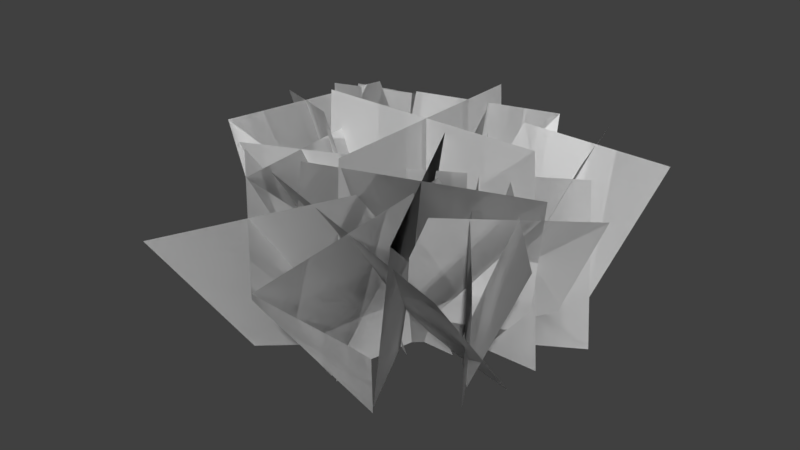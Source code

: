 # Source: GrassV4.blend  (saved by Blender 2.79.0; exported with 4.5.12 LTS)
import bpy
from mathutils import Matrix  # noqa: F401  (used for matrix-valued properties, if any)

bpy.ops.wm.read_factory_settings(use_empty=True)
scene = bpy.context.scene
scene.name = 'Scene'

# ---- collections
col_collection_1 = bpy.data.collections.new('Collection 1'); scene.collection.children.link(col_collection_1)

# ---- world
world_world = bpy.data.worlds.new('World'); scene.world = world_world
world_world.color = (0.05088, 0.05088, 0.05088)
world_world.use_sun_shadow = False
world_world.sun_shadow_jitter_overblur = 0.0
world_world.cycles.sampling_method = 'MANUAL'

# ---- meshes
me_plane_001 = bpy.data.meshes.new('Plane.001')
me_plane_001.from_pydata([(-0.006824, -0.0005644, -0.5122), (-0.01909, 0.872, -0.466), (-0.006824, -0.0005644, 0.5395), (-0.01909, 0.872, 0.4811), (-0.006824, -0.0005644, -0.5122), (-0.01909, 0.872, -0.466), (-0.006824, -0.0005644, 0.5395), (-0.01909, 0.872, 0.4811), (-0.5327, -0.0005644, 0.01365), (-0.4927, 0.872, 0.00756), (0.5191, -0.0005644, 0.01365), (0.4545, 0.872, 0.00756), (-0.5327, -0.0005644, 0.01365), (-0.4927, 0.872, 0.00756), (0.5191, -0.0005644, 0.01365), (0.4545, 0.872, 0.00756), (-0.1459, -0.0005644, -0.4459), (-0.1443, 0.7826, -0.6249), (0.1323, -0.0005644, 0.1278), (0.1062, 0.8077, -0.1237), (-0.1459, -0.0005644, -0.4459), (-0.1443, 0.7826, -0.6249), (0.1323, -0.0005644, 0.1278), (0.1062, 0.8077, -0.1237), (-0.2937, -0.0005644, -0.01999), (-0.2774, 0.8413, -0.2528), (0.28, -0.0005644, -0.2982), (0.2393, 0.803, -0.4958), (-0.2937, -0.0005644, -0.01999), (-0.2774, 0.8413, -0.2528), (0.28, -0.0005644, -0.2982), (0.2393, 0.803, -0.4958), (-0.2072, -0.0005644, -0.2738), (0.04939, 0.8435, -0.03097), (0.2026, -0.0005644, 0.5714), (0.4185, 0.7873, 0.7302), (-0.2072, -0.0005644, -0.2738), (0.04939, 0.8435, -0.03097), (0.2026, -0.0005644, 0.5714), (0.4185, 0.7873, 0.7302), (-0.425, -0.0005644, 0.3537), (-0.1467, 0.8435, 0.5342), (0.4203, -0.0005644, -0.05611), (0.6145, 0.7873, 0.1651), (-0.425, -0.0005644, 0.3537), (-0.1467, 0.8435, 0.5342), (0.4203, -0.0005644, -0.05611), (0.6145, 0.7873, 0.1651), (-0.1784, -0.007631, -0.1852), (-0.4502, 0.721, -0.05414), (-0.03091, -0.0005644, 0.4348), (-0.3786, 0.7306, 0.5824), (-0.1784, -0.007631, -0.1852), (-0.4502, 0.721, -0.05414), (-0.03091, -0.0005644, 0.4348), (-0.3786, 0.7306, 0.5824), (-0.4257, -0.0005644, 0.1227), (-0.7201, 0.6846, 0.3014), (0.2164, -0.0005644, 0.1269), (-0.1086, 0.767, 0.2269), (-0.4257, -0.0005644, 0.1227), (-0.7201, 0.6846, 0.3014), (0.2164, -0.0005644, 0.1269), (-0.1086, 0.767, 0.2269), (0.5934, -0.0005644, -0.2389), (0.5528, 0.7099, -0.2229), (-0.165, -0.0005644, 0.2235), (-0.1302, 0.7099, 0.1936), (0.5934, -0.0005644, -0.2389), (0.5528, 0.7099, -0.2229), (-0.165, -0.0005644, 0.2235), (-0.1302, 0.7099, 0.1936), (-0.01696, -0.0005644, -0.3869), (0.003091, 0.7099, -0.3561), (0.4454, -0.0005644, 0.3715), (0.4195, 0.7099, 0.3268), (-0.01696, -0.0005644, -0.3869), (0.003091, 0.7099, -0.3561), (0.4454, -0.0005644, 0.3715), (0.4195, 0.7099, 0.3268), (-0.7204, -0.0005645, -0.2028), (-0.8742, 0.6469, -0.5721), (0.1839, -0.0005644, -0.2119), (-0.09298, 0.7945, -0.3867), (-0.7204, -0.0005645, -0.2028), (-0.8742, 0.6469, -0.5721), (0.1839, -0.0005644, -0.2119), (-0.09298, 0.7945, -0.3867), (-0.2638, -0.0005644, 0.2448), (-0.5986, 0.8381, -0.1243), (-0.2728, -0.0005644, -0.6595), (-0.3686, 0.6032, -0.8344), (-0.2638, -0.0005644, 0.2448), (-0.5986, 0.8381, -0.1243), (-0.2728, -0.0005644, -0.6595), (-0.3686, 0.6032, -0.8344), (-0.3796, -0.0005645, -0.06855), (-0.4944, 0.7775, 0.4757), (0.2233, -0.0005644, 0.5988), (0.04863, 0.5691, 0.9702), (-0.3796, -0.0005645, -0.06855), (-0.4944, 0.7775, 0.4757), (0.2233, -0.0005644, 0.5988), (0.04863, 0.5691, 0.9702), (-0.4118, -0.0005644, 0.5666), (-0.5233, 0.5728, 0.9424), (0.2555, -0.0005644, -0.03638), (0.0776, 0.7737, 0.5036), (-0.4118, -0.0005644, 0.5666), (-0.5233, 0.5728, 0.9424), (0.2555, -0.0005644, -0.03638), (0.0776, 0.7737, 0.5036), (-0.04787, -0.003391, -0.263), (-0.5216, 0.8108, -0.3145), (-0.4197, -0.003391, 0.3624), (-0.8346, 0.7331, 0.2487), (-0.04787, -0.003391, -0.263), (-0.5216, 0.8108, -0.3145), (-0.4197, -0.003391, 0.3624), (-0.8346, 0.7331, 0.2487), (-0.5465, -0.003391, -0.1362), (-0.9413, 0.7066, -0.2003), (0.07894, -0.003391, 0.2356), (-0.4149, 0.8373, 0.1345), (-0.5465, -0.003391, -0.1362), (-0.9413, 0.7066, -0.2003), (0.07894, -0.003391, 0.2356), (-0.4149, 0.8373, 0.1345), (0.2571, -0.0005644, 0.07946), (0.5227, 0.7683, -0.1939), (0.04887, -0.0005644, -0.5287), (0.3294, 0.7029, -0.7348), (0.2571, -0.0005644, 0.07946), (0.5227, 0.7683, -0.1939), (0.04887, -0.0005644, -0.5287), (0.3294, 0.7029, -0.7348), (0.4571, -0.0005644, -0.3287), (0.695, 0.6893, -0.5524), (-0.1511, -0.0005644, -0.1205), (0.1571, 0.782, -0.3763), (0.4571, -0.0005644, -0.3287), (0.695, 0.6893, -0.5524), (-0.1511, -0.0005644, -0.1205), (0.1571, 0.782, -0.3763), (-0.3896, -0.0005645, -0.0302), (-0.2751, 0.7725, 0.5538), (0.5088, -0.0005644, 0.1801), (0.53, 0.5928, 0.6476), (-0.3896, -0.0005645, -0.0302), (-0.2751, 0.7725, 0.5538), (0.5088, -0.0005644, 0.1801), (0.53, 0.5928, 0.6476), (-0.04557, -0.0005644, 0.5241), (0.02951, 0.5763, 0.9533), (0.1647, -0.0005644, -0.3742), (0.2254, 0.7889, 0.2482), (-0.04557, -0.0005644, 0.5241), (0.02951, 0.5763, 0.9533), (0.1647, -0.0005644, -0.3742), (0.2254, 0.7889, 0.2482), (-0.09903, -0.0005644, 0.2426), (0.3085, 0.7233, 0.4055), (0.4038, -0.0005644, -0.221), (0.7522, 0.6862, -0.01473), (-0.09903, -0.0005644, 0.2426), (0.3085, 0.7233, 0.4055), (0.4038, -0.0005644, -0.221), (0.7522, 0.6862, -0.01473), (0.3842, -0.0005644, 0.2622), (0.7315, 0.6736, 0.4195), (-0.07947, -0.0005644, -0.2406), (0.3292, 0.7359, -0.02872), (0.3842, -0.0005644, 0.2622), (0.7315, 0.6736, 0.4195), (-0.07947, -0.0005644, -0.2406), (0.3292, 0.7359, -0.02872)], [], [(0, 1, 3, 2), (4, 6, 7, 5), (8, 9, 11, 10), (12, 14, 15, 13), (16, 17, 19, 18), (20, 22, 23, 21), (24, 25, 27, 26), (28, 30, 31, 29), (32, 33, 35, 34), (36, 38, 39, 37), (40, 41, 43, 42), (44, 46, 47, 45), (48, 49, 51, 50), (52, 54, 55, 53), (56, 57, 59, 58), (60, 62, 63, 61), (64, 65, 67, 66), (68, 70, 71, 69), (72, 73, 75, 74), (76, 78, 79, 77), (80, 81, 83, 82), (84, 86, 87, 85), (88, 89, 91, 90), (92, 94, 95, 93), (96, 97, 99, 98), (100, 102, 103, 101), (104, 105, 107, 106), (108, 110, 111, 109), (112, 113, 115, 114), (116, 118, 119, 117), (120, 121, 123, 122), (124, 126, 127, 125), (128, 129, 131, 130), (132, 134, 135, 133), (136, 137, 139, 138), (140, 142, 143, 141), (144, 145, 147, 146), (148, 150, 151, 149), (152, 153, 155, 154), (156, 158, 159, 157), (160, 161, 163, 162), (164, 166, 167, 165), (168, 169, 171, 170), (172, 174, 175, 173)])
_uv = me_plane_001.uv_layers.new(name='UVMap')
_uv.uv.foreach_set('vector', [0.9999, 9.99e-05, 0.9999, 0.9999, 0.0001, 0.9999, 9.99e-05, 0.0001, 0.9999, 9.99e-05, 9.99e-05, 0.0001, 0.0001, 0.9999, 0.9999, 0.9999, 0.9999, 9.99e-05, 0.9999, 0.9999, 0.0001, 0.9999, 9.99e-05, 0.0001, 0.9999, 9.99e-05, 9.99e-05, 0.0001, 0.0001, 0.9999, 0.9999, 0.9999, 0.9999, 9.99e-05, 0.9999, 0.9999, 0.0001, 0.9999, 9.99e-05, 0.0001, 0.9999, 9.99e-05, 9.99e-05, 0.0001, 0.0001, 0.9999, 0.9999, 0.9999, 0.9999, 9.99e-05, 0.9999, 0.9999, 0.0001, 0.9999, 9.99e-05, 0.0001, 0.9999, 9.99e-05, 9.99e-05, 0.0001, 0.0001, 0.9999, 0.9999, 0.9999, 0.9999, 9.99e-05, 0.9999, 0.9999, 0.0001, 0.9999, 9.99e-05, 0.0001, 0.9999, 9.99e-05, 9.99e-05, 0.0001, 0.0001, 0.9999, 0.9999, 0.9999, 0.9999, 9.99e-05, 0.9999, 0.9999, 0.0001, 0.9999, 9.99e-05, 0.0001, 0.9999, 9.99e-05, 9.99e-05, 0.0001, 0.0001, 0.9999, 0.9999, 0.9999, 0.9999, 9.99e-05, 0.9999, 0.9999, 0.0001, 0.9999, 9.99e-05, 0.0001, 0.9999, 9.99e-05, 9.99e-05, 0.0001, 0.0001, 0.9999, 0.9999, 0.9999, 0.9999, 9.99e-05, 0.9999, 0.9999, 0.0001, 0.9999, 9.99e-05, 0.0001, 0.9999, 9.99e-05, 9.99e-05, 0.0001, 0.0001, 0.9999, 0.9999, 0.9999, 0.9999, 9.99e-05, 0.9999, 0.9999, 0.0001, 0.9999, 9.99e-05, 0.0001, 0.9999, 9.99e-05, 9.99e-05, 0.0001, 0.0001, 0.9999, 0.9999, 0.9999, 0.9999, 9.99e-05, 0.9999, 0.9999, 0.0001, 0.9999, 9.99e-05, 0.0001, 0.9999, 9.99e-05, 9.99e-05, 0.0001, 0.0001, 0.9999, 0.9999, 0.9999, 0.9999, 9.99e-05, 0.9999, 0.9999, 0.0001, 0.9999, 9.99e-05, 0.0001, 0.9999, 9.99e-05, 9.99e-05, 0.0001, 0.0001, 0.9999, 0.9999, 0.9999, 0.9999, 9.99e-05, 0.9999, 0.9999, 0.0001, 0.9999, 9.99e-05, 0.0001, 0.9999, 9.99e-05, 9.99e-05, 0.0001, 0.0001, 0.9999, 0.9999, 0.9999, 0.9999, 9.99e-05, 0.9999, 0.9999, 0.0001, 0.9999, 9.99e-05, 0.0001, 0.9999, 9.99e-05, 9.99e-05, 0.0001, 0.0001, 0.9999, 0.9999, 0.9999, 0.9999, 9.99e-05, 0.9999, 0.9999, 0.0001, 0.9999, 9.99e-05, 0.0001, 0.9999, 9.99e-05, 9.99e-05, 0.0001, 0.0001, 0.9999, 0.9999, 0.9999, 0.9999, 9.99e-05, 0.9999, 0.9999, 0.0001, 0.9999, 9.99e-05, 0.0001, 0.9999, 9.99e-05, 9.99e-05, 0.0001, 0.0001, 0.9999, 0.9999, 0.9999, 0.9999, 9.99e-05, 0.9999, 0.9999, 0.0001, 0.9999, 9.99e-05, 0.0001, 0.9999, 9.99e-05, 9.99e-05, 0.0001, 0.0001, 0.9999, 0.9999, 0.9999, 0.9999, 9.99e-05, 0.9999, 0.9999, 0.0001, 0.9999, 9.99e-05, 0.0001, 0.9999, 9.99e-05, 9.99e-05, 0.0001, 0.0001, 0.9999, 0.9999, 0.9999, 0.9999, 9.99e-05, 0.9999, 0.9999, 0.0001, 0.9999, 9.99e-05, 0.0001, 0.9999, 9.99e-05, 9.99e-05, 0.0001, 0.0001, 0.9999, 0.9999, 0.9999, 0.9999, 9.99e-05, 0.9999, 0.9999, 0.0001, 0.9999, 9.99e-05, 0.0001, 0.9999, 9.99e-05, 9.99e-05, 0.0001, 0.0001, 0.9999, 0.9999, 0.9999, 0.9999, 9.99e-05, 0.9999, 0.9999, 0.0001, 0.9999, 9.99e-05, 0.0001, 0.9999, 9.99e-05, 9.99e-05, 0.0001, 0.0001, 0.9999, 0.9999, 0.9999, 0.9999, 9.99e-05, 0.9999, 0.9999, 0.0001, 0.9999, 9.99e-05, 0.0001, 0.9999, 9.99e-05, 9.99e-05, 0.0001, 0.0001, 0.9999, 0.9999, 0.9999, 0.9999, 9.99e-05, 0.9999, 0.9999, 0.0001, 0.9999, 9.99e-05, 0.0001, 0.9999, 9.99e-05, 9.99e-05, 0.0001, 0.0001, 0.9999, 0.9999, 0.9999])
me_plane_001.use_remesh_preserve_volume = False
me_plane_001.use_remesh_preserve_attributes = False
me_plane_001.use_mirror_vertex_groups = False
me_plane_001.update()

# ---- objects
ob_plane = bpy.data.objects.new('Plane', me_plane_001)

# ---- transforms, parenting, visibility, modifiers, constraints
ob_plane.location = (0.0, 0.0, 0.0)
ob_plane.rotation_euler = (1.571, -0.0, 0.0)
ob_plane.lineart.crease_threshold = 0.0

# ---- collection membership
col_collection_1.objects.link(ob_plane)

# ---- scene / render settings (as saved in the file)
scene.frame_start = 1; scene.frame_end = 250; scene.frame_set(1)
scene.render.engine = 'BLENDER_EEVEE_NEXT'
scene.render.resolution_percentage = 50
scene.render.dither_intensity = 0.0
scene.cycles.use_denoising = False
scene.cycles.samples = 128
scene.cycles.sampling_pattern = 'TABULATED_SOBOL'
scene.cycles.use_adaptive_sampling = False
scene.cycles.use_light_tree = False
scene.cycles.blur_glossy = 0.0
scene.cycles.sample_clamp_indirect = 0.0
scene.view_settings.view_transform = 'Standard'
bpy.context.view_layer.update()

# ---- added for rendering (the .blend has no active camera and no usable light): camera, sun
cam_auto = bpy.data.cameras.new('AutoCamera')
cam_auto.lens = 50.0
cam_auto.sensor_width = 36.0
cam_auto.clip_end = 1000.0
ob_auto_camera = bpy.data.objects.new('AutoCamera', cam_auto)
scene.collection.objects.link(ob_auto_camera)
ob_auto_camera.location = (2.33559, -2.98407, 2.37631)
ob_auto_camera.rotation_euler = (1.09748, -7.21219e-08, 0.694738)
scene.camera = ob_auto_camera
light_auto_sun = bpy.data.lights.new('AutoSun', 'SUN')
light_auto_sun.energy = 3.0
light_auto_sun.angle = 0.0523599
ob_auto_sun = bpy.data.objects.new('AutoSun', light_auto_sun)
scene.collection.objects.link(ob_auto_sun)
ob_auto_sun.rotation_euler = (0.872665, 0.174533, 0.523599)
bpy.context.view_layer.update()
